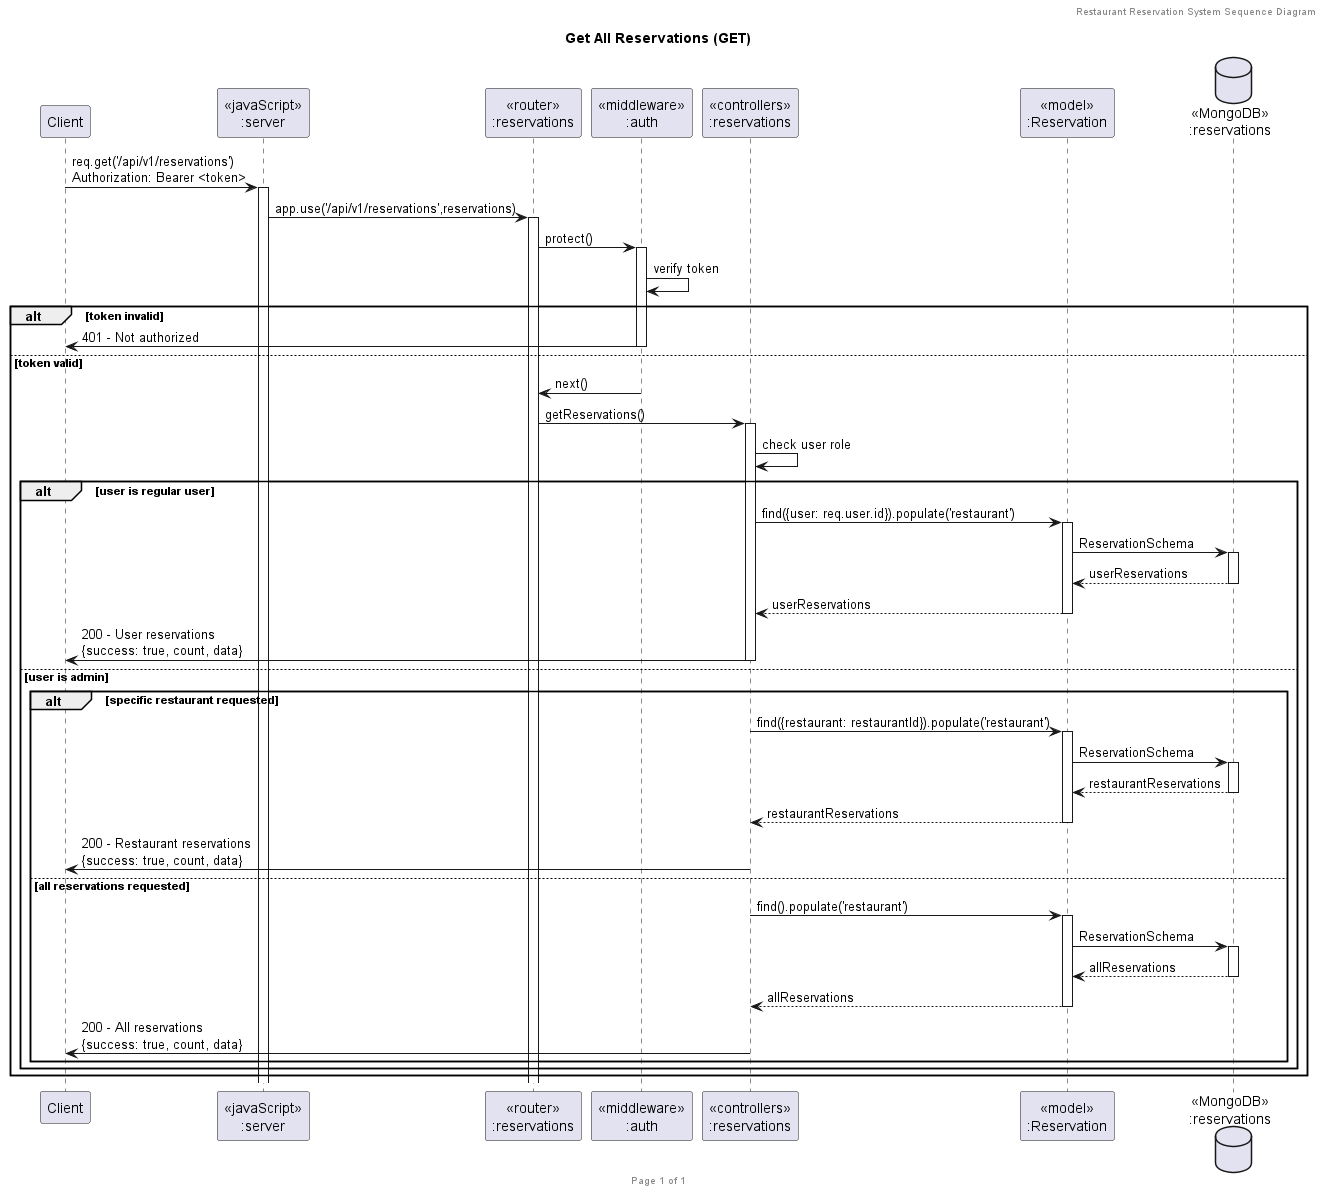

The diagram above was rendered by PlantUML. Its source (embedded in the PNG):
@startuml Get All Reservations (GET)

header Restaurant Reservation System Sequence Diagram
footer Page %page% of %lastpage%
title "Get All Reservations (GET)"

participant "Client" as client
participant "<<javaScript>>\n:server" as server
participant "<<router>>\n:reservations" as routerReservations
participant "<<middleware>>\n:auth" as middlewareAuth
participant "<<controllers>>\n:reservations" as controllersReservations
participant "<<model>>\n:Reservation" as modelReservation
database "<<MongoDB>>\n:reservations" as ReservationsDatabase

client->server ++:req.get('/api/v1/reservations')\nAuthorization: Bearer <token>
server->routerReservations ++:app.use('/api/v1/reservations',reservations)
routerReservations -> middlewareAuth ++:protect()
middlewareAuth->middlewareAuth:verify token
alt token invalid
    middlewareAuth->client --:401 - Not authorized
else token valid
    middlewareAuth->routerReservations --:next()
    routerReservations -> controllersReservations ++:getReservations()
    controllersReservations->controllersReservations:check user role
    alt user is regular user
        controllersReservations->modelReservation ++:find({user: req.user.id}).populate('restaurant')
        modelReservation ->ReservationsDatabase ++: ReservationSchema
        ReservationsDatabase --> modelReservation --: userReservations
        controllersReservations <-- modelReservation --:userReservations
        controllersReservations->client --:200 - User reservations\n{success: true, count, data}
    else user is admin
        alt specific restaurant requested
            controllersReservations->modelReservation ++:find({restaurant: restaurantId}).populate('restaurant')
            modelReservation ->ReservationsDatabase ++: ReservationSchema
            ReservationsDatabase --> modelReservation --: restaurantReservations
            controllersReservations <-- modelReservation --:restaurantReservations
            controllersReservations->client --:200 - Restaurant reservations\n{success: true, count, data}
        else all reservations requested
            controllersReservations->modelReservation ++:find().populate('restaurant')
            modelReservation ->ReservationsDatabase ++: ReservationSchema
            ReservationsDatabase --> modelReservation --: allReservations
            controllersReservations <-- modelReservation --:allReservations
            controllersReservations->client --:200 - All reservations\n{success: true, count, data}
        end
    end
end

@enduml